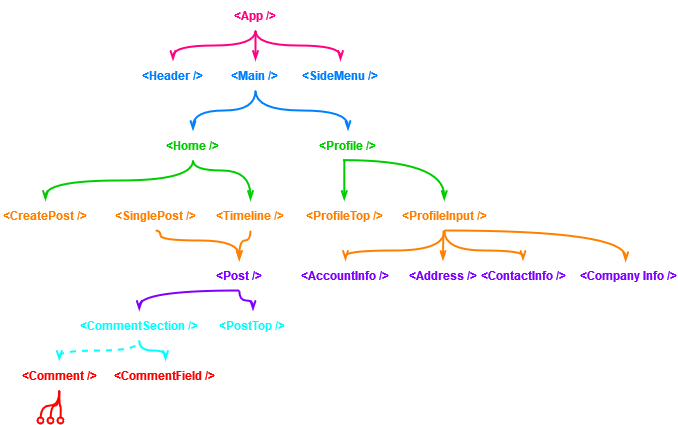

The diagram above was exported from draw.io. Its source (the exported page's mxGraphModel, read from the mxfile embedded in the PNG):
<mxGraphModel dx="1195" dy="622" grid="1" gridSize="10" guides="1" tooltips="1" connect="1" arrows="1" fold="1" page="1" pageScale="1" pageWidth="850" pageHeight="1100" math="0" shadow="0">
  <root>
    <mxCell id="0" />
    <mxCell id="1" parent="0" />
    <mxCell id="8KGwGKCqry7ydvsbVlpC-1" value="&lt;font color=&quot;#ff0080&quot;&gt;&lt;b&gt;&amp;lt;App /&amp;gt;&lt;br&gt;&lt;/b&gt;&lt;/font&gt;" style="text;html=1;align=center;verticalAlign=middle;whiteSpace=wrap;rounded=0;" parent="1" vertex="1">
      <mxGeometry x="395" y="120" width="60" height="30" as="geometry" />
    </mxCell>
    <mxCell id="8KGwGKCqry7ydvsbVlpC-2" value="&lt;font color=&quot;#007fff&quot;&gt;&lt;b&gt;&amp;lt;Header /&amp;gt;&lt;/b&gt;&lt;/font&gt;" style="text;html=1;align=center;verticalAlign=middle;whiteSpace=wrap;rounded=0;" parent="1" vertex="1">
      <mxGeometry x="310" y="180" width="65" height="30" as="geometry" />
    </mxCell>
    <mxCell id="8KGwGKCqry7ydvsbVlpC-3" value="&lt;font color=&quot;#007fff&quot;&gt;&lt;b&gt;&amp;lt;Main /&amp;gt;&lt;br&gt;&lt;/b&gt;&lt;/font&gt;" style="text;html=1;align=center;verticalAlign=middle;whiteSpace=wrap;rounded=0;" parent="1" vertex="1">
      <mxGeometry x="395" y="180" width="60" height="30" as="geometry" />
    </mxCell>
    <mxCell id="8KGwGKCqry7ydvsbVlpC-4" value="&lt;font color=&quot;#007fff&quot;&gt;&lt;b&gt;&amp;lt;SideMenu /&amp;gt;&lt;br&gt;&lt;/b&gt;&lt;/font&gt;" style="text;html=1;align=center;verticalAlign=middle;whiteSpace=wrap;rounded=0;" parent="1" vertex="1">
      <mxGeometry x="470" y="180" width="80" height="30" as="geometry" />
    </mxCell>
    <mxCell id="8KGwGKCqry7ydvsbVlpC-6" value="&lt;font color=&quot;#00cc00&quot;&gt;&lt;b&gt;&amp;lt;Home /&amp;gt;&lt;br&gt;&lt;/b&gt;&lt;/font&gt;" style="text;html=1;align=center;verticalAlign=middle;whiteSpace=wrap;rounded=0;" parent="1" vertex="1">
      <mxGeometry x="330" y="250" width="65" height="30" as="geometry" />
    </mxCell>
    <mxCell id="8KGwGKCqry7ydvsbVlpC-7" value="&lt;font color=&quot;#00cc00&quot;&gt;&lt;b&gt;&amp;lt;Profile /&amp;gt;&lt;br&gt;&lt;/b&gt;&lt;/font&gt;" style="text;html=1;align=center;verticalAlign=middle;whiteSpace=wrap;rounded=0;" parent="1" vertex="1">
      <mxGeometry x="485" y="250" width="65" height="30" as="geometry" />
    </mxCell>
    <mxCell id="8KGwGKCqry7ydvsbVlpC-8" value="&lt;font color=&quot;#ff8000&quot;&gt;&lt;b&gt;&amp;lt;CreatePost /&amp;gt;&lt;/b&gt;&lt;/font&gt;" style="text;html=1;align=center;verticalAlign=middle;whiteSpace=wrap;rounded=0;" parent="1" vertex="1">
      <mxGeometry x="170" y="320" width="90" height="30" as="geometry" />
    </mxCell>
    <mxCell id="8KGwGKCqry7ydvsbVlpC-10" value="" style="endArrow=none;html=1;rounded=0;entryX=0.5;entryY=1;entryDx=0;entryDy=0;exitX=0.5;exitY=0;exitDx=0;exitDy=0;edgeStyle=orthogonalEdgeStyle;curved=1;startArrow=openThin;startFill=0;strokeColor=#FF0080;strokeWidth=2;" parent="1" source="8KGwGKCqry7ydvsbVlpC-2" target="8KGwGKCqry7ydvsbVlpC-1" edge="1">
      <mxGeometry width="50" height="50" relative="1" as="geometry">
        <mxPoint x="440" y="310" as="sourcePoint" />
        <mxPoint x="490" y="260" as="targetPoint" />
      </mxGeometry>
    </mxCell>
    <mxCell id="8KGwGKCqry7ydvsbVlpC-11" value="" style="endArrow=none;html=1;rounded=0;entryX=0.5;entryY=1;entryDx=0;entryDy=0;exitX=0.5;exitY=0;exitDx=0;exitDy=0;edgeStyle=orthogonalEdgeStyle;curved=1;startArrow=openThin;startFill=0;strokeColor=#FF0080;strokeWidth=2;" parent="1" source="8KGwGKCqry7ydvsbVlpC-3" target="8KGwGKCqry7ydvsbVlpC-1" edge="1">
      <mxGeometry width="50" height="50" relative="1" as="geometry">
        <mxPoint x="353" y="190" as="sourcePoint" />
        <mxPoint x="435" y="170" as="targetPoint" />
      </mxGeometry>
    </mxCell>
    <mxCell id="8KGwGKCqry7ydvsbVlpC-12" value="" style="endArrow=none;html=1;rounded=0;entryX=0.5;entryY=1;entryDx=0;entryDy=0;exitX=0.5;exitY=0;exitDx=0;exitDy=0;edgeStyle=orthogonalEdgeStyle;curved=1;startArrow=openThin;startFill=0;strokeColor=#FF0080;strokeWidth=2;" parent="1" source="8KGwGKCqry7ydvsbVlpC-4" target="8KGwGKCqry7ydvsbVlpC-1" edge="1">
      <mxGeometry width="50" height="50" relative="1" as="geometry">
        <mxPoint x="435" y="190" as="sourcePoint" />
        <mxPoint x="435" y="170" as="targetPoint" />
      </mxGeometry>
    </mxCell>
    <mxCell id="8KGwGKCqry7ydvsbVlpC-13" value="" style="endArrow=none;html=1;rounded=0;entryX=0.5;entryY=1;entryDx=0;entryDy=0;edgeStyle=orthogonalEdgeStyle;curved=1;startArrow=openThin;startFill=0;strokeColor=#007FFF;strokeWidth=2;" parent="1" source="8KGwGKCqry7ydvsbVlpC-6" target="8KGwGKCqry7ydvsbVlpC-3" edge="1">
      <mxGeometry width="50" height="50" relative="1" as="geometry">
        <mxPoint x="520" y="190" as="sourcePoint" />
        <mxPoint x="435" y="170" as="targetPoint" />
      </mxGeometry>
    </mxCell>
    <mxCell id="8KGwGKCqry7ydvsbVlpC-14" value="" style="endArrow=none;html=1;rounded=0;entryX=0.5;entryY=1;entryDx=0;entryDy=0;edgeStyle=orthogonalEdgeStyle;curved=1;startArrow=openThin;startFill=0;strokeColor=#007FFF;strokeWidth=2;exitX=0.5;exitY=0;exitDx=0;exitDy=0;" parent="1" source="8KGwGKCqry7ydvsbVlpC-7" target="8KGwGKCqry7ydvsbVlpC-3" edge="1">
      <mxGeometry width="50" height="50" relative="1" as="geometry">
        <mxPoint x="403" y="260" as="sourcePoint" />
        <mxPoint x="435" y="220" as="targetPoint" />
      </mxGeometry>
    </mxCell>
    <mxCell id="8KGwGKCqry7ydvsbVlpC-15" value="" style="endArrow=none;html=1;rounded=0;entryX=0.5;entryY=1;entryDx=0;entryDy=0;edgeStyle=orthogonalEdgeStyle;curved=1;startArrow=openThin;startFill=0;strokeColor=#00CC00;strokeWidth=2;exitX=0.5;exitY=0;exitDx=0;exitDy=0;" parent="1" source="8KGwGKCqry7ydvsbVlpC-8" target="8KGwGKCqry7ydvsbVlpC-6" edge="1">
      <mxGeometry width="50" height="50" relative="1" as="geometry">
        <mxPoint x="468" y="260" as="sourcePoint" />
        <mxPoint x="435" y="220" as="targetPoint" />
      </mxGeometry>
    </mxCell>
    <mxCell id="8KGwGKCqry7ydvsbVlpC-16" value="" style="endArrow=none;html=1;rounded=0;entryX=0.5;entryY=1;entryDx=0;entryDy=0;edgeStyle=orthogonalEdgeStyle;curved=1;startArrow=openThin;startFill=0;strokeColor=#00CC00;strokeWidth=2;exitX=0.5;exitY=0;exitDx=0;exitDy=0;" parent="1" source="4cv9BeIWmkEZGnqdvB7H-4" target="8KGwGKCqry7ydvsbVlpC-6" edge="1">
      <mxGeometry width="50" height="50" relative="1" as="geometry">
        <mxPoint x="420" y="280" as="sourcePoint" />
        <mxPoint x="403" y="290" as="targetPoint" />
        <Array as="points">
          <mxPoint x="420" y="290" />
          <mxPoint x="363" y="290" />
        </Array>
      </mxGeometry>
    </mxCell>
    <mxCell id="8KGwGKCqry7ydvsbVlpC-20" value="" style="endArrow=none;html=1;rounded=0;edgeStyle=orthogonalEdgeStyle;curved=1;startArrow=openThin;startFill=0;strokeColor=#7F00FF;strokeWidth=2;entryX=0.5;entryY=1;entryDx=0;entryDy=0;exitX=0.5;exitY=0;exitDx=0;exitDy=0;" parent="1" source="8KGwGKCqry7ydvsbVlpC-21" target="8KGwGKCqry7ydvsbVlpC-9" edge="1">
      <mxGeometry width="50" height="50" relative="1" as="geometry">
        <mxPoint x="470" y="360" as="sourcePoint" />
        <mxPoint x="419" y="350" as="targetPoint" />
        <Array as="points">
          <mxPoint x="309" y="410" />
        </Array>
      </mxGeometry>
    </mxCell>
    <mxCell id="8KGwGKCqry7ydvsbVlpC-27" value="&lt;font color=&quot;#7f00ff&quot;&gt;&lt;b&gt;&amp;lt;AccountInfo /&amp;gt;&lt;/b&gt;&lt;/font&gt;" style="text;html=1;align=center;verticalAlign=middle;whiteSpace=wrap;rounded=0;" parent="1" vertex="1">
      <mxGeometry x="470" y="380" width="90" height="30" as="geometry" />
    </mxCell>
    <mxCell id="8KGwGKCqry7ydvsbVlpC-30" value="&lt;font color=&quot;#7f00ff&quot;&gt;&lt;b&gt;&amp;lt;Address /&amp;gt;&lt;/b&gt;&lt;/font&gt;" style="text;html=1;align=center;verticalAlign=middle;whiteSpace=wrap;rounded=0;" parent="1" vertex="1">
      <mxGeometry x="567.5" y="380" width="90" height="30" as="geometry" />
    </mxCell>
    <mxCell id="8KGwGKCqry7ydvsbVlpC-31" value="&lt;font color=&quot;#7f00ff&quot;&gt;&lt;b&gt;&amp;lt;ContactInfo /&amp;gt;&lt;/b&gt;&lt;/font&gt;" style="text;html=1;align=center;verticalAlign=middle;whiteSpace=wrap;rounded=0;" parent="1" vertex="1">
      <mxGeometry x="647.5" y="380" width="90" height="30" as="geometry" />
    </mxCell>
    <mxCell id="8KGwGKCqry7ydvsbVlpC-32" value="&lt;font color=&quot;#7f00ff&quot;&gt;&lt;b&gt;&amp;lt;Company Info /&amp;gt;&lt;/b&gt;&lt;/font&gt;" style="text;html=1;align=center;verticalAlign=middle;whiteSpace=wrap;rounded=0;" parent="1" vertex="1">
      <mxGeometry x="747.5" y="380" width="100" height="30" as="geometry" />
    </mxCell>
    <mxCell id="4cv9BeIWmkEZGnqdvB7H-4" value="&lt;font color=&quot;#ff8000&quot;&gt;&lt;b&gt;&amp;lt;Timeline /&amp;gt;&lt;br&gt;&lt;/b&gt;&lt;/font&gt;" style="text;html=1;align=center;verticalAlign=middle;whiteSpace=wrap;rounded=0;" parent="1" vertex="1">
      <mxGeometry x="380" y="320" width="80" height="30" as="geometry" />
    </mxCell>
    <mxCell id="4cv9BeIWmkEZGnqdvB7H-8" value="" style="endArrow=none;html=1;rounded=0;edgeStyle=orthogonalEdgeStyle;curved=1;startArrow=openThin;startFill=0;strokeColor=#FF8000;strokeWidth=2;exitX=0.5;exitY=0;exitDx=0;exitDy=0;" parent="1" source="8KGwGKCqry7ydvsbVlpC-9" edge="1">
      <mxGeometry width="50" height="50" relative="1" as="geometry">
        <mxPoint x="430" y="320" as="sourcePoint" />
        <mxPoint x="420" y="350" as="targetPoint" />
        <Array as="points">
          <mxPoint x="409" y="360" />
          <mxPoint x="420" y="360" />
        </Array>
      </mxGeometry>
    </mxCell>
    <mxCell id="WAWoj4T9D8mxYuG7POiC-1" value="&lt;font color=&quot;#ff8000&quot;&gt;&lt;b&gt;&amp;lt;SinglePost /&amp;gt;&lt;/b&gt;&lt;/font&gt;" style="text;html=1;align=center;verticalAlign=middle;whiteSpace=wrap;rounded=0;" parent="1" vertex="1">
      <mxGeometry x="280" y="320" width="90" height="30" as="geometry" />
    </mxCell>
    <mxCell id="WAWoj4T9D8mxYuG7POiC-2" value="" style="endArrow=none;html=1;rounded=0;edgeStyle=orthogonalEdgeStyle;curved=1;startArrow=openThin;startFill=0;strokeColor=#FF8000;strokeWidth=2;exitX=0.5;exitY=0;exitDx=0;exitDy=0;entryX=0.5;entryY=1;entryDx=0;entryDy=0;" parent="1" source="8KGwGKCqry7ydvsbVlpC-9" target="WAWoj4T9D8mxYuG7POiC-1" edge="1">
      <mxGeometry width="50" height="50" relative="1" as="geometry">
        <mxPoint x="419" y="390" as="sourcePoint" />
        <mxPoint x="430" y="360" as="targetPoint" />
        <Array as="points">
          <mxPoint x="409" y="360" />
          <mxPoint x="330" y="360" />
          <mxPoint x="330" y="350" />
        </Array>
      </mxGeometry>
    </mxCell>
    <mxCell id="8KGwGKCqry7ydvsbVlpC-21" value="&lt;font color=&quot;#00ffff&quot;&gt;&lt;b&gt;&amp;lt;CommentSection /&amp;gt;&lt;/b&gt;&lt;b&gt;&lt;br&gt;&lt;/b&gt;&lt;/font&gt;" style="text;html=1;align=center;verticalAlign=middle;whiteSpace=wrap;rounded=0;" parent="1" vertex="1">
      <mxGeometry x="247.5" y="430" width="122.5" height="30" as="geometry" />
    </mxCell>
    <mxCell id="EZYE-hJIhKvdCwBk6M9d-1" value="&lt;font color=&quot;#ff0000&quot;&gt;&lt;b&gt;&amp;lt;Comment /&amp;gt;&lt;/b&gt;&lt;b&gt;&lt;br&gt;&lt;/b&gt;&lt;/font&gt;" style="text;html=1;align=center;verticalAlign=middle;whiteSpace=wrap;rounded=0;" vertex="1" parent="1">
      <mxGeometry x="187.5" y="480" width="82.5" height="30" as="geometry" />
    </mxCell>
    <mxCell id="EZYE-hJIhKvdCwBk6M9d-2" value="&lt;font color=&quot;#ff0000&quot;&gt;&lt;b&gt;&amp;lt;CommentField /&amp;gt;&lt;/b&gt;&lt;b&gt;&lt;br&gt;&lt;/b&gt;&lt;/font&gt;" style="text;html=1;align=center;verticalAlign=middle;whiteSpace=wrap;rounded=0;" vertex="1" parent="1">
      <mxGeometry x="280" y="480" width="110" height="30" as="geometry" />
    </mxCell>
    <mxCell id="EZYE-hJIhKvdCwBk6M9d-3" value="" style="endArrow=none;html=1;rounded=0;entryX=0.5;entryY=1;entryDx=0;entryDy=0;edgeStyle=orthogonalEdgeStyle;curved=1;startArrow=openThin;startFill=0;strokeColor=#00FFFF;strokeWidth=2;exitX=0.5;exitY=0;exitDx=0;exitDy=0;dashed=1;" edge="1" parent="1" source="EZYE-hJIhKvdCwBk6M9d-1" target="8KGwGKCqry7ydvsbVlpC-21">
      <mxGeometry width="50" height="50" relative="1" as="geometry">
        <mxPoint x="225" y="330" as="sourcePoint" />
        <mxPoint x="373" y="290" as="targetPoint" />
      </mxGeometry>
    </mxCell>
    <mxCell id="EZYE-hJIhKvdCwBk6M9d-4" value="" style="endArrow=none;html=1;rounded=0;entryX=0.5;entryY=1;entryDx=0;entryDy=0;edgeStyle=orthogonalEdgeStyle;curved=1;startArrow=openThin;startFill=0;strokeColor=#00FFFF;strokeWidth=2;exitX=0.5;exitY=0;exitDx=0;exitDy=0;" edge="1" parent="1" source="EZYE-hJIhKvdCwBk6M9d-2" target="8KGwGKCqry7ydvsbVlpC-21">
      <mxGeometry width="50" height="50" relative="1" as="geometry">
        <mxPoint x="239" y="490" as="sourcePoint" />
        <mxPoint x="322" y="471" as="targetPoint" />
        <Array as="points">
          <mxPoint x="335" y="470" />
          <mxPoint x="309" y="470" />
        </Array>
      </mxGeometry>
    </mxCell>
    <mxCell id="8KGwGKCqry7ydvsbVlpC-9" value="&lt;font color=&quot;#7f00ff&quot;&gt;&lt;b&gt;&amp;lt;Post /&amp;gt;&lt;br&gt;&lt;/b&gt;&lt;/font&gt;" style="text;html=1;align=center;verticalAlign=middle;whiteSpace=wrap;rounded=0;" parent="1" vertex="1">
      <mxGeometry x="380" y="380" width="57.5" height="30" as="geometry" />
    </mxCell>
    <mxCell id="EZYE-hJIhKvdCwBk6M9d-10" value="" style="group" vertex="1" connectable="0" parent="1">
      <mxGeometry x="210" y="540" width="20" as="geometry" />
    </mxCell>
    <mxCell id="EZYE-hJIhKvdCwBk6M9d-11" value="" style="endArrow=none;html=1;rounded=0;edgeStyle=orthogonalEdgeStyle;curved=1;startArrow=oval;startFill=0;strokeColor=#FF0000;strokeWidth=2;entryX=0.5;entryY=1;entryDx=0;entryDy=0;" edge="1" parent="EZYE-hJIhKvdCwBk6M9d-10" target="EZYE-hJIhKvdCwBk6M9d-1">
      <mxGeometry width="50" height="50" relative="1" as="geometry">
        <mxPoint x="10" as="sourcePoint" />
        <mxPoint x="25" y="10" as="targetPoint" />
      </mxGeometry>
    </mxCell>
    <mxCell id="EZYE-hJIhKvdCwBk6M9d-12" value="" style="endArrow=none;html=1;rounded=0;edgeStyle=orthogonalEdgeStyle;curved=1;startArrow=oval;startFill=0;strokeColor=#FF0000;strokeWidth=2;entryX=0.5;entryY=1;entryDx=0;entryDy=0;" edge="1" parent="EZYE-hJIhKvdCwBk6M9d-10" target="EZYE-hJIhKvdCwBk6M9d-1">
      <mxGeometry width="50" height="50" relative="1" as="geometry">
        <mxPoint as="sourcePoint" />
        <mxPoint x="29" y="-20" as="targetPoint" />
      </mxGeometry>
    </mxCell>
    <mxCell id="EZYE-hJIhKvdCwBk6M9d-13" value="" style="endArrow=none;html=1;rounded=0;edgeStyle=orthogonalEdgeStyle;curved=1;startArrow=oval;startFill=0;strokeColor=#FF0000;strokeWidth=2;entryX=0.5;entryY=1;entryDx=0;entryDy=0;" edge="1" parent="EZYE-hJIhKvdCwBk6M9d-10" target="EZYE-hJIhKvdCwBk6M9d-1">
      <mxGeometry width="50" height="50" relative="1" as="geometry">
        <mxPoint x="20" as="sourcePoint" />
        <mxPoint x="29" y="-20" as="targetPoint" />
      </mxGeometry>
    </mxCell>
    <mxCell id="EZYE-hJIhKvdCwBk6M9d-14" value="&lt;font color=&quot;#00ffff&quot;&gt;&lt;b&gt;&amp;lt;PostTop /&amp;gt;&lt;br&gt;&lt;/b&gt;&lt;/font&gt;" style="text;html=1;align=center;verticalAlign=middle;whiteSpace=wrap;rounded=0;" vertex="1" parent="1">
      <mxGeometry x="385" y="430" width="75" height="30" as="geometry" />
    </mxCell>
    <mxCell id="EZYE-hJIhKvdCwBk6M9d-15" value="" style="endArrow=none;html=1;rounded=0;edgeStyle=orthogonalEdgeStyle;curved=1;startArrow=openThin;startFill=0;strokeColor=#7F00FF;strokeWidth=2;entryX=0.5;entryY=1;entryDx=0;entryDy=0;exitX=0.5;exitY=0;exitDx=0;exitDy=0;" edge="1" parent="1" source="EZYE-hJIhKvdCwBk6M9d-14" target="8KGwGKCqry7ydvsbVlpC-9">
      <mxGeometry width="50" height="50" relative="1" as="geometry">
        <mxPoint x="319" y="440" as="sourcePoint" />
        <mxPoint x="419" y="420" as="targetPoint" />
        <Array as="points">
          <mxPoint x="423" y="420" />
          <mxPoint x="409" y="420" />
        </Array>
      </mxGeometry>
    </mxCell>
    <mxCell id="EZYE-hJIhKvdCwBk6M9d-16" value="&lt;font color=&quot;#ff8000&quot;&gt;&lt;b&gt;&amp;lt;ProfileInput /&amp;gt;&lt;br&gt;&lt;/b&gt;&lt;/font&gt;" style="text;html=1;align=center;verticalAlign=middle;whiteSpace=wrap;rounded=0;" vertex="1" parent="1">
      <mxGeometry x="567.5" y="320" width="92.5" height="30" as="geometry" />
    </mxCell>
    <mxCell id="EZYE-hJIhKvdCwBk6M9d-17" value="&lt;font color=&quot;#ff8000&quot;&gt;&lt;b&gt;&amp;lt;ProfileTop /&amp;gt;&lt;br&gt;&lt;/b&gt;&lt;/font&gt;" style="text;html=1;align=center;verticalAlign=middle;whiteSpace=wrap;rounded=0;" vertex="1" parent="1">
      <mxGeometry x="467.5" y="320" width="92.5" height="30" as="geometry" />
    </mxCell>
    <mxCell id="EZYE-hJIhKvdCwBk6M9d-18" value="" style="endArrow=none;html=1;rounded=0;entryX=0.458;entryY=0.973;entryDx=0;entryDy=0;edgeStyle=orthogonalEdgeStyle;curved=1;startArrow=openThin;startFill=0;strokeColor=#00CC00;strokeWidth=2;exitX=0.5;exitY=0;exitDx=0;exitDy=0;entryPerimeter=0;" edge="1" parent="1" source="EZYE-hJIhKvdCwBk6M9d-17" target="8KGwGKCqry7ydvsbVlpC-7">
      <mxGeometry width="50" height="50" relative="1" as="geometry">
        <mxPoint x="430" y="330" as="sourcePoint" />
        <mxPoint x="373" y="290" as="targetPoint" />
        <Array as="points">
          <mxPoint x="514" y="279" />
        </Array>
      </mxGeometry>
    </mxCell>
    <mxCell id="EZYE-hJIhKvdCwBk6M9d-19" value="" style="endArrow=none;html=1;rounded=0;entryX=0.422;entryY=0.987;entryDx=0;entryDy=0;edgeStyle=orthogonalEdgeStyle;curved=1;startArrow=openThin;startFill=0;strokeColor=#00CC00;strokeWidth=2;exitX=0.5;exitY=0;exitDx=0;exitDy=0;entryPerimeter=0;" edge="1" parent="1" source="EZYE-hJIhKvdCwBk6M9d-16" target="8KGwGKCqry7ydvsbVlpC-7">
      <mxGeometry width="50" height="50" relative="1" as="geometry">
        <mxPoint x="541" y="330" as="sourcePoint" />
        <mxPoint x="530" y="288" as="targetPoint" />
        <Array as="points">
          <mxPoint x="614" y="280" />
        </Array>
      </mxGeometry>
    </mxCell>
    <mxCell id="EZYE-hJIhKvdCwBk6M9d-20" value="" style="endArrow=none;html=1;rounded=0;edgeStyle=orthogonalEdgeStyle;curved=1;startArrow=openThin;startFill=0;strokeColor=#FF8000;strokeWidth=2;exitX=0.5;exitY=0;exitDx=0;exitDy=0;entryX=0.5;entryY=1;entryDx=0;entryDy=0;" edge="1" parent="1" source="8KGwGKCqry7ydvsbVlpC-27" target="EZYE-hJIhKvdCwBk6M9d-16">
      <mxGeometry width="50" height="50" relative="1" as="geometry">
        <mxPoint x="419" y="390" as="sourcePoint" />
        <mxPoint x="430" y="360" as="targetPoint" />
        <Array as="points">
          <mxPoint x="515" y="370" />
          <mxPoint x="614" y="370" />
          <mxPoint x="614" y="350" />
        </Array>
      </mxGeometry>
    </mxCell>
    <mxCell id="EZYE-hJIhKvdCwBk6M9d-21" value="" style="endArrow=none;html=1;rounded=0;edgeStyle=orthogonalEdgeStyle;curved=1;startArrow=openThin;startFill=0;strokeColor=#FF8000;strokeWidth=2;exitX=0.5;exitY=0;exitDx=0;exitDy=0;entryX=0.5;entryY=1;entryDx=0;entryDy=0;" edge="1" parent="1" source="8KGwGKCqry7ydvsbVlpC-30" target="EZYE-hJIhKvdCwBk6M9d-16">
      <mxGeometry width="50" height="50" relative="1" as="geometry">
        <mxPoint x="525" y="390" as="sourcePoint" />
        <mxPoint x="624" y="360" as="targetPoint" />
        <Array as="points">
          <mxPoint x="613" y="370" />
          <mxPoint x="613" y="370" />
          <mxPoint x="613" y="350" />
        </Array>
      </mxGeometry>
    </mxCell>
    <mxCell id="EZYE-hJIhKvdCwBk6M9d-23" value="" style="endArrow=none;html=1;rounded=0;edgeStyle=orthogonalEdgeStyle;curved=1;startArrow=openThin;startFill=0;strokeColor=#FF8000;strokeWidth=2;exitX=0.5;exitY=0;exitDx=0;exitDy=0;entryX=0.5;entryY=1;entryDx=0;entryDy=0;" edge="1" parent="1" source="8KGwGKCqry7ydvsbVlpC-31" target="EZYE-hJIhKvdCwBk6M9d-16">
      <mxGeometry width="50" height="50" relative="1" as="geometry">
        <mxPoint x="535" y="400" as="sourcePoint" />
        <mxPoint x="634" y="370" as="targetPoint" />
        <Array as="points">
          <mxPoint x="693" y="370" />
          <mxPoint x="614" y="370" />
        </Array>
      </mxGeometry>
    </mxCell>
    <mxCell id="EZYE-hJIhKvdCwBk6M9d-24" value="" style="endArrow=none;html=1;rounded=0;edgeStyle=orthogonalEdgeStyle;curved=1;startArrow=openThin;startFill=0;strokeColor=#FF8000;strokeWidth=2;exitX=0.477;exitY=0.04;exitDx=0;exitDy=0;entryX=0.5;entryY=1;entryDx=0;entryDy=0;exitPerimeter=0;" edge="1" parent="1" source="8KGwGKCqry7ydvsbVlpC-32" target="EZYE-hJIhKvdCwBk6M9d-16">
      <mxGeometry width="50" height="50" relative="1" as="geometry">
        <mxPoint x="703" y="390" as="sourcePoint" />
        <mxPoint x="624" y="360" as="targetPoint" />
        <Array as="points">
          <mxPoint x="795" y="350" />
        </Array>
      </mxGeometry>
    </mxCell>
  </root>
</mxGraphModel>